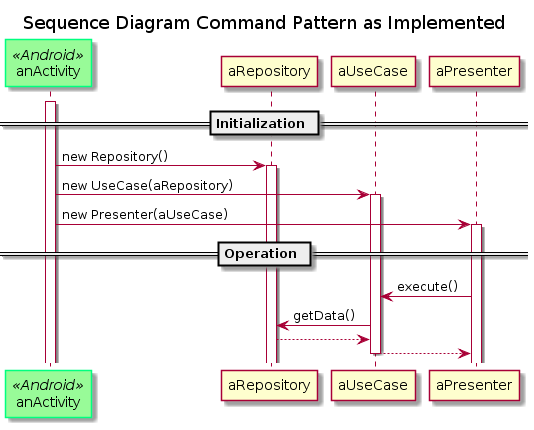

The diagram above was rendered by PlantUML. Its source (embedded in the PNG):
@startuml
title Sequence Diagram Command Pattern as Implemented
skinparam participant {
BackgroundColor<<Android>> PaleGreen
ArrowColor<<Android>> SeaGreen
BorderColor<<Android>> SpringGreen
}
participant anActivity <<Android>>
activate anActivity 
== Initialization ==
anActivity -> aRepository: new Repository() \t\t\t
activate aRepository
anActivity -> aUseCase: new UseCase(aRepository)
activate aUseCase
anActivity -> aPresenter: new Presenter(aUseCase)
activate aPresenter
== Operation ==
aPresenter -> aUseCase: execute()
aUseCase -> aRepository: getData()
aRepository --> aUseCase
aUseCase --> aPresenter
deactivate aUseCase

@enduml